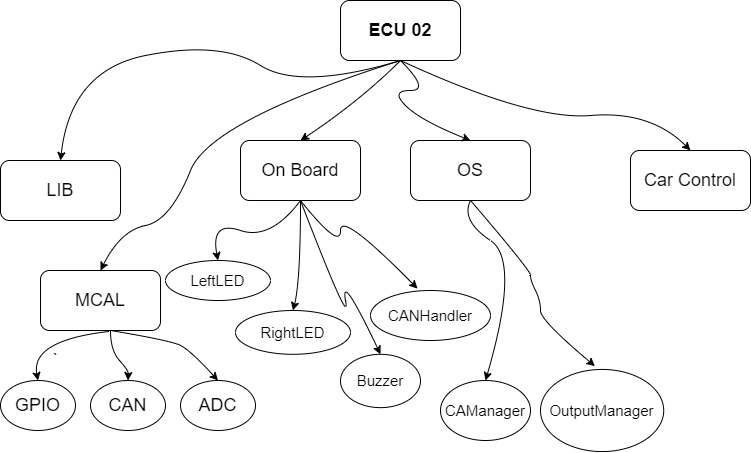

The diagram above was exported from draw.io. Its source (the exported page's mxGraphModel, read from the mxfile embedded in the PNG):
<mxGraphModel dx="868" dy="553" grid="1" gridSize="10" guides="1" tooltips="1" connect="1" arrows="1" fold="1" page="1" pageScale="1" pageWidth="850" pageHeight="1100" math="0" shadow="0" extFonts="Permanent Marker^https://fonts.googleapis.com/css?family=Permanent+Marker">
  <root>
    <mxCell id="0" />
    <mxCell id="1" parent="0" />
    <mxCell id="W4HdOlTqtemHch9CYcoA-2" value="&lt;b&gt;&lt;font style=&quot;font-size: 18px;&quot;&gt;ECU 02&lt;/font&gt;&lt;/b&gt;" style="rounded=1;whiteSpace=wrap;html=1;" vertex="1" parent="1">
      <mxGeometry x="360" y="50" width="120" height="60" as="geometry" />
    </mxCell>
    <mxCell id="W4HdOlTqtemHch9CYcoA-4" value="LIB" style="rounded=1;whiteSpace=wrap;html=1;fontSize=18;" vertex="1" parent="1">
      <mxGeometry x="20" y="210" width="120" height="60" as="geometry" />
    </mxCell>
    <mxCell id="W4HdOlTqtemHch9CYcoA-6" value="MCAL" style="rounded=1;whiteSpace=wrap;html=1;fontSize=18;" vertex="1" parent="1">
      <mxGeometry x="60" y="320" width="120" height="60" as="geometry" />
    </mxCell>
    <mxCell id="W4HdOlTqtemHch9CYcoA-7" value="On Board" style="rounded=1;whiteSpace=wrap;html=1;fontSize=18;" vertex="1" parent="1">
      <mxGeometry x="260" y="190" width="120" height="60" as="geometry" />
    </mxCell>
    <mxCell id="W4HdOlTqtemHch9CYcoA-8" value="OS" style="rounded=1;whiteSpace=wrap;html=1;fontSize=18;" vertex="1" parent="1">
      <mxGeometry x="430" y="190" width="120" height="60" as="geometry" />
    </mxCell>
    <mxCell id="W4HdOlTqtemHch9CYcoA-9" value="Car Control" style="rounded=1;whiteSpace=wrap;html=1;fontSize=18;" vertex="1" parent="1">
      <mxGeometry x="650" y="200" width="120" height="60" as="geometry" />
    </mxCell>
    <mxCell id="W4HdOlTqtemHch9CYcoA-11" value="" style="curved=1;endArrow=classic;html=1;rounded=0;fontSize=18;exitX=0.5;exitY=1;exitDx=0;exitDy=0;entryX=0.5;entryY=0;entryDx=0;entryDy=0;" edge="1" parent="1" source="W4HdOlTqtemHch9CYcoA-2" target="W4HdOlTqtemHch9CYcoA-4">
      <mxGeometry width="50" height="50" relative="1" as="geometry">
        <mxPoint x="400" y="310" as="sourcePoint" />
        <mxPoint x="80" y="170" as="targetPoint" />
        <Array as="points">
          <mxPoint x="320" y="140" />
          <mxPoint x="240" y="90" />
          <mxPoint x="90" y="120" />
        </Array>
      </mxGeometry>
    </mxCell>
    <mxCell id="W4HdOlTqtemHch9CYcoA-12" value="GPIO" style="ellipse;whiteSpace=wrap;html=1;fontSize=18;" vertex="1" parent="1">
      <mxGeometry x="20" y="430" width="75" height="50" as="geometry" />
    </mxCell>
    <mxCell id="W4HdOlTqtemHch9CYcoA-13" value="CAN" style="ellipse;whiteSpace=wrap;html=1;fontSize=18;" vertex="1" parent="1">
      <mxGeometry x="110" y="430" width="75" height="50" as="geometry" />
    </mxCell>
    <mxCell id="W4HdOlTqtemHch9CYcoA-14" value="ADC" style="ellipse;whiteSpace=wrap;html=1;fontSize=18;" vertex="1" parent="1">
      <mxGeometry x="200" y="430" width="75" height="50" as="geometry" />
    </mxCell>
    <mxCell id="W4HdOlTqtemHch9CYcoA-19" value="`" style="curved=1;endArrow=classic;html=1;rounded=0;fontSize=18;entryX=0.5;entryY=0;entryDx=0;entryDy=0;exitX=0.567;exitY=1.017;exitDx=0;exitDy=0;exitPerimeter=0;" edge="1" parent="1" source="W4HdOlTqtemHch9CYcoA-6" target="W4HdOlTqtemHch9CYcoA-12">
      <mxGeometry x="-0.0606" y="23" width="50" height="50" relative="1" as="geometry">
        <mxPoint x="370" y="370" as="sourcePoint" />
        <mxPoint x="450" y="260" as="targetPoint" />
        <Array as="points">
          <mxPoint x="50" y="390" />
        </Array>
        <mxPoint as="offset" />
      </mxGeometry>
    </mxCell>
    <mxCell id="W4HdOlTqtemHch9CYcoA-20" value="" style="curved=1;endArrow=classic;html=1;rounded=0;fontSize=18;entryX=0.5;entryY=0;entryDx=0;entryDy=0;" edge="1" parent="1" target="W4HdOlTqtemHch9CYcoA-13">
      <mxGeometry width="50" height="50" relative="1" as="geometry">
        <mxPoint x="130" y="380" as="sourcePoint" />
        <mxPoint x="260" y="260" as="targetPoint" />
        <Array as="points">
          <mxPoint x="130" y="400" />
          <mxPoint x="148" y="420" />
        </Array>
      </mxGeometry>
    </mxCell>
    <mxCell id="W4HdOlTqtemHch9CYcoA-21" value="" style="curved=1;endArrow=classic;html=1;rounded=0;fontSize=18;entryX=0.5;entryY=0;entryDx=0;entryDy=0;" edge="1" parent="1" target="W4HdOlTqtemHch9CYcoA-14">
      <mxGeometry width="50" height="50" relative="1" as="geometry">
        <mxPoint x="130" y="380" as="sourcePoint" />
        <mxPoint x="260" y="260" as="targetPoint" />
        <Array as="points">
          <mxPoint x="190" y="390" />
          <mxPoint x="210" y="400" />
        </Array>
      </mxGeometry>
    </mxCell>
    <mxCell id="W4HdOlTqtemHch9CYcoA-22" value="" style="curved=1;endArrow=classic;html=1;rounded=0;fontSize=18;entryX=0.5;entryY=0;entryDx=0;entryDy=0;exitX=0.5;exitY=1;exitDx=0;exitDy=0;" edge="1" parent="1" source="W4HdOlTqtemHch9CYcoA-2" target="W4HdOlTqtemHch9CYcoA-6">
      <mxGeometry width="50" height="50" relative="1" as="geometry">
        <mxPoint x="210" y="310" as="sourcePoint" />
        <mxPoint x="260" y="260" as="targetPoint" />
        <Array as="points">
          <mxPoint x="230" y="170" />
          <mxPoint x="190" y="270" />
          <mxPoint x="140" y="280" />
        </Array>
      </mxGeometry>
    </mxCell>
    <mxCell id="W4HdOlTqtemHch9CYcoA-23" value="" style="curved=1;endArrow=classic;html=1;rounded=0;fontSize=18;entryX=0.5;entryY=0;entryDx=0;entryDy=0;exitX=0.5;exitY=1;exitDx=0;exitDy=0;" edge="1" parent="1" source="W4HdOlTqtemHch9CYcoA-2" target="W4HdOlTqtemHch9CYcoA-7">
      <mxGeometry width="50" height="50" relative="1" as="geometry">
        <mxPoint x="330" y="280" as="sourcePoint" />
        <mxPoint x="380" y="230" as="targetPoint" />
        <Array as="points">
          <mxPoint x="380" y="150" />
        </Array>
      </mxGeometry>
    </mxCell>
    <mxCell id="W4HdOlTqtemHch9CYcoA-24" value="&lt;font style=&quot;font-size: 15px;&quot;&gt;LeftLED&lt;/font&gt;" style="ellipse;whiteSpace=wrap;html=1;fontSize=18;" vertex="1" parent="1">
      <mxGeometry x="185" y="310" width="105" height="40" as="geometry" />
    </mxCell>
    <mxCell id="W4HdOlTqtemHch9CYcoA-25" value="&lt;font style=&quot;font-size: 15px;&quot;&gt;RightLED&lt;/font&gt;" style="ellipse;whiteSpace=wrap;html=1;fontSize=18;" vertex="1" parent="1">
      <mxGeometry x="255" y="360" width="115" height="43.81" as="geometry" />
    </mxCell>
    <mxCell id="W4HdOlTqtemHch9CYcoA-27" value="&lt;font style=&quot;font-size: 15px;&quot;&gt;Buzzer&lt;/font&gt;" style="ellipse;whiteSpace=wrap;html=1;fontSize=18;" vertex="1" parent="1">
      <mxGeometry x="360" y="403.81" width="80" height="53.33" as="geometry" />
    </mxCell>
    <mxCell id="W4HdOlTqtemHch9CYcoA-29" value="&lt;font style=&quot;font-size: 15px;&quot;&gt;CANHandler&lt;/font&gt;" style="ellipse;whiteSpace=wrap;html=1;fontSize=18;" vertex="1" parent="1">
      <mxGeometry x="390" y="340" width="120" height="50" as="geometry" />
    </mxCell>
    <mxCell id="W4HdOlTqtemHch9CYcoA-30" value="" style="curved=1;endArrow=classic;html=1;rounded=0;fontSize=15;exitX=0.5;exitY=1;exitDx=0;exitDy=0;entryX=0.5;entryY=0;entryDx=0;entryDy=0;" edge="1" parent="1" source="W4HdOlTqtemHch9CYcoA-7" target="W4HdOlTqtemHch9CYcoA-24">
      <mxGeometry width="50" height="50" relative="1" as="geometry">
        <mxPoint x="330" y="280" as="sourcePoint" />
        <mxPoint x="380" y="230" as="targetPoint" />
        <Array as="points">
          <mxPoint x="290" y="290" />
          <mxPoint x="230" y="270" />
        </Array>
      </mxGeometry>
    </mxCell>
    <mxCell id="W4HdOlTqtemHch9CYcoA-33" value="" style="curved=1;endArrow=classic;html=1;rounded=0;fontSize=15;exitX=0.5;exitY=1;exitDx=0;exitDy=0;entryX=0.5;entryY=0;entryDx=0;entryDy=0;" edge="1" parent="1" source="W4HdOlTqtemHch9CYcoA-7" target="W4HdOlTqtemHch9CYcoA-25">
      <mxGeometry width="50" height="50" relative="1" as="geometry">
        <mxPoint x="330" y="280" as="sourcePoint" />
        <mxPoint x="460" y="260" as="targetPoint" />
        <Array as="points">
          <mxPoint x="320" y="330" />
        </Array>
      </mxGeometry>
    </mxCell>
    <mxCell id="W4HdOlTqtemHch9CYcoA-34" value="" style="curved=1;endArrow=classic;html=1;rounded=0;fontSize=15;entryX=0.5;entryY=0;entryDx=0;entryDy=0;" edge="1" parent="1" target="W4HdOlTqtemHch9CYcoA-27">
      <mxGeometry width="50" height="50" relative="1" as="geometry">
        <mxPoint x="320" y="250" as="sourcePoint" />
        <mxPoint x="380" y="230" as="targetPoint" />
        <Array as="points">
          <mxPoint x="370" y="380" />
          <mxPoint x="360" y="320" />
        </Array>
      </mxGeometry>
    </mxCell>
    <mxCell id="W4HdOlTqtemHch9CYcoA-35" value="" style="curved=1;endArrow=classic;html=1;rounded=0;fontSize=15;entryX=0.392;entryY=-0.037;entryDx=0;entryDy=0;entryPerimeter=0;exitX=0.5;exitY=1;exitDx=0;exitDy=0;" edge="1" parent="1" source="W4HdOlTqtemHch9CYcoA-7" target="W4HdOlTqtemHch9CYcoA-29">
      <mxGeometry width="50" height="50" relative="1" as="geometry">
        <mxPoint x="330" y="280" as="sourcePoint" />
        <mxPoint x="380" y="230" as="targetPoint" />
        <Array as="points">
          <mxPoint x="360" y="300" />
          <mxPoint x="360" y="260" />
        </Array>
      </mxGeometry>
    </mxCell>
    <mxCell id="W4HdOlTqtemHch9CYcoA-36" value="CAManager" style="ellipse;whiteSpace=wrap;html=1;fontSize=15;" vertex="1" parent="1">
      <mxGeometry x="460" y="430" width="90" height="60" as="geometry" />
    </mxCell>
    <mxCell id="W4HdOlTqtemHch9CYcoA-37" value="OutputManager" style="ellipse;whiteSpace=wrap;html=1;fontSize=15;" vertex="1" parent="1">
      <mxGeometry x="560" y="418.93" width="123.21" height="82.14" as="geometry" />
    </mxCell>
    <mxCell id="W4HdOlTqtemHch9CYcoA-38" value="" style="curved=1;endArrow=classic;html=1;rounded=0;fontSize=15;exitX=0.5;exitY=1;exitDx=0;exitDy=0;entryX=0.5;entryY=0;entryDx=0;entryDy=0;" edge="1" parent="1" source="W4HdOlTqtemHch9CYcoA-8" target="W4HdOlTqtemHch9CYcoA-36">
      <mxGeometry width="50" height="50" relative="1" as="geometry">
        <mxPoint x="330" y="360" as="sourcePoint" />
        <mxPoint x="500" y="420" as="targetPoint" />
        <Array as="points">
          <mxPoint x="480" y="270" />
          <mxPoint x="540" y="310" />
        </Array>
      </mxGeometry>
    </mxCell>
    <mxCell id="W4HdOlTqtemHch9CYcoA-39" value="" style="curved=1;endArrow=classic;html=1;rounded=0;fontSize=15;entryX=0.442;entryY=-0.04;entryDx=0;entryDy=0;entryPerimeter=0;exitX=0.5;exitY=1;exitDx=0;exitDy=0;" edge="1" parent="1" source="W4HdOlTqtemHch9CYcoA-8" target="W4HdOlTqtemHch9CYcoA-37">
      <mxGeometry width="50" height="50" relative="1" as="geometry">
        <mxPoint x="330" y="360" as="sourcePoint" />
        <mxPoint x="380" y="310" as="targetPoint" />
        <Array as="points">
          <mxPoint x="550" y="320" />
          <mxPoint x="550" y="330" />
          <mxPoint x="560" y="350" />
          <mxPoint x="560" y="370" />
        </Array>
      </mxGeometry>
    </mxCell>
    <mxCell id="W4HdOlTqtemHch9CYcoA-40" value="" style="curved=1;endArrow=classic;html=1;rounded=0;fontSize=15;entryX=0.5;entryY=0;entryDx=0;entryDy=0;" edge="1" parent="1" target="W4HdOlTqtemHch9CYcoA-9">
      <mxGeometry width="50" height="50" relative="1" as="geometry">
        <mxPoint x="420" y="110" as="sourcePoint" />
        <mxPoint x="550" y="230" as="targetPoint" />
        <Array as="points">
          <mxPoint x="550" y="170" />
          <mxPoint x="670" y="160" />
        </Array>
      </mxGeometry>
    </mxCell>
    <mxCell id="W4HdOlTqtemHch9CYcoA-43" value="" style="curved=1;endArrow=classic;html=1;rounded=0;fontSize=15;entryX=0.5;entryY=0;entryDx=0;entryDy=0;exitX=0.5;exitY=1;exitDx=0;exitDy=0;" edge="1" parent="1" source="W4HdOlTqtemHch9CYcoA-2" target="W4HdOlTqtemHch9CYcoA-8">
      <mxGeometry width="50" height="50" relative="1" as="geometry">
        <mxPoint x="370" y="250" as="sourcePoint" />
        <mxPoint x="420" y="200" as="targetPoint" />
        <Array as="points">
          <mxPoint x="450" y="140" />
          <mxPoint x="410" y="140" />
          <mxPoint x="440" y="170" />
        </Array>
      </mxGeometry>
    </mxCell>
  </root>
</mxGraphModel>